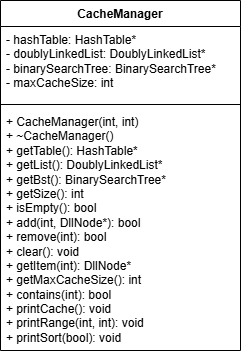

The diagram above was exported from draw.io. Its source (the exported page's mxGraphModel, read from the mxfile embedded in the PNG):
<mxGraphModel dx="703" dy="794" grid="1" gridSize="10" guides="1" tooltips="1" connect="1" arrows="1" fold="1" page="1" pageScale="1" pageWidth="850" pageHeight="1100" math="0" shadow="0">
  <root>
    <mxCell id="0" />
    <mxCell id="1" parent="0" />
    <mxCell id="fU1Wnyb-mJzuVwIVJWHU-19" value="CacheManager" style="swimlane;fontStyle=1;align=center;verticalAlign=top;childLayout=stackLayout;horizontal=1;startSize=26;horizontalStack=0;resizeParent=1;resizeParentMax=0;resizeLast=0;collapsible=1;marginBottom=0;whiteSpace=wrap;html=1;" vertex="1" parent="1">
      <mxGeometry x="170" y="660" width="240" height="350" as="geometry" />
    </mxCell>
    <mxCell id="fU1Wnyb-mJzuVwIVJWHU-20" value="&lt;div&gt;- hashTable: HashTable*&lt;/div&gt;&lt;div&gt;- doublyLinkedList: DoublyLinkedList*&lt;/div&gt;&lt;div&gt;- binarySearchTree: BinarySearchTree*&lt;/div&gt;&lt;div&gt;- maxCacheSize: int&amp;nbsp;&lt;/div&gt;" style="text;strokeColor=none;fillColor=none;align=left;verticalAlign=top;spacingLeft=4;spacingRight=4;overflow=hidden;rotatable=0;points=[[0,0.5],[1,0.5]];portConstraint=eastwest;whiteSpace=wrap;html=1;" vertex="1" parent="fU1Wnyb-mJzuVwIVJWHU-19">
      <mxGeometry y="26" width="240" height="74" as="geometry" />
    </mxCell>
    <mxCell id="fU1Wnyb-mJzuVwIVJWHU-21" value="" style="line;strokeWidth=1;fillColor=none;align=left;verticalAlign=middle;spacingTop=-1;spacingLeft=3;spacingRight=3;rotatable=0;labelPosition=right;points=[];portConstraint=eastwest;strokeColor=inherit;" vertex="1" parent="fU1Wnyb-mJzuVwIVJWHU-19">
      <mxGeometry y="100" width="240" height="8" as="geometry" />
    </mxCell>
    <mxCell id="fU1Wnyb-mJzuVwIVJWHU-22" value="&lt;div&gt;+ CacheManager(int, int)&lt;/div&gt;&lt;div&gt;+ ~CacheManager()&lt;/div&gt;&lt;div&gt;+ getTable(): HashTable*&lt;/div&gt;&lt;div&gt;+ getList(): DoublyLinkedList*&lt;/div&gt;&lt;div&gt;+ getBst(): BinarySearchTree*&lt;/div&gt;&lt;div&gt;+ getSize(): int&lt;/div&gt;&lt;div&gt;+ isEmpty(): bool&lt;/div&gt;&lt;div&gt;+ add(int, DllNode*): bool&lt;/div&gt;&lt;div&gt;+ remove(int): bool&lt;/div&gt;&lt;div&gt;+ clear(): void&lt;/div&gt;&lt;div&gt;+ getItem(int): DllNode*&lt;/div&gt;&lt;div&gt;+ getMaxCacheSize(): int&lt;/div&gt;&lt;div&gt;+ contains(int): bool&lt;/div&gt;&lt;div&gt;+ printCache(): void&lt;/div&gt;&lt;div&gt;+ printRange(int, int): void&lt;/div&gt;&lt;div&gt;&lt;span style=&quot;background-color: transparent; color: light-dark(rgb(0, 0, 0), rgb(255, 255, 255));&quot;&gt;+ printSort(bool): void&amp;nbsp; &amp;nbsp;&lt;/span&gt;&lt;/div&gt;" style="text;strokeColor=none;fillColor=none;align=left;verticalAlign=top;spacingLeft=4;spacingRight=4;overflow=hidden;rotatable=0;points=[[0,0.5],[1,0.5]];portConstraint=eastwest;whiteSpace=wrap;html=1;" vertex="1" parent="fU1Wnyb-mJzuVwIVJWHU-19">
      <mxGeometry y="108" width="240" height="242" as="geometry" />
    </mxCell>
  </root>
</mxGraphModel>